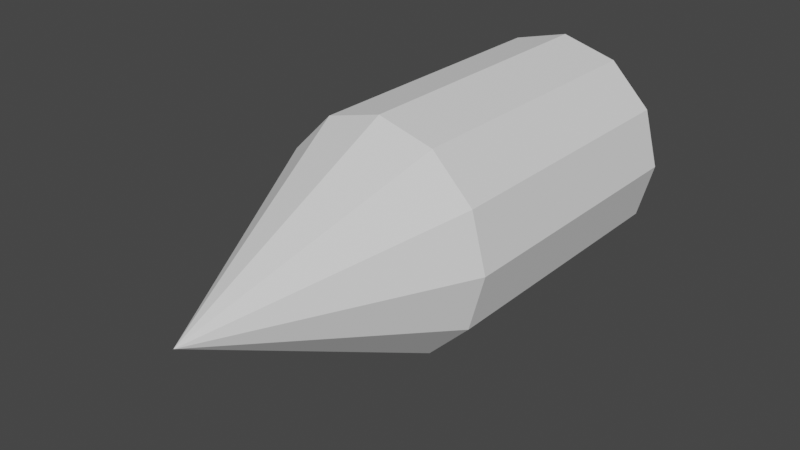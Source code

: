 # Source: bullet.blend  (saved by Blender 2.91.10; exported with 4.5.12 LTS)
import bpy
from mathutils import Matrix  # noqa: F401  (used for matrix-valued properties, if any)

bpy.ops.wm.read_factory_settings(use_empty=True)
scene = bpy.context.scene
scene.name = 'Scene'

# ---- collections
col_collection = bpy.data.collections.new('Collection'); scene.collection.children.link(col_collection)

# ---- world
world_world = bpy.data.worlds.new('World'); scene.world = world_world
world_world.use_nodes = True; world_world.node_tree.nodes.clear()
_N = world_world.node_tree.nodes; _L = world_world.node_tree.links
n0 = _N.new('ShaderNodeOutputWorld'); n0.name = 'World Output'; n0.location = (300, 300)
n1 = _N.new('ShaderNodeBackground'); n1.name = 'Background'; n1.location = (10, 300)
n1.inputs[0].default_value = (0.05088, 0.05088, 0.05088, 1.0)
_L.new(n1.outputs[0], n0.inputs[0])
n0.is_active_output = True
world_world.color = (0.05088, 0.05088, 0.05088)
world_world.use_sun_shadow = False
world_world.sun_shadow_jitter_overblur = 0.0

# ---- meshes
me_cylinder = bpy.data.meshes.new('Cylinder')
me_cylinder.from_pydata([(1.163e-05, 0.1708, -0.3508), (0.0854, 0.1479, -0.3508), (0.1479, 0.0854, -0.3508), (0.1708, 6.61e-06, -0.3508), (0.1479, -0.08538, -0.3508), (0.0854, -0.1479, -0.3508), (1.165e-05, -0.1708, -0.3508), (-0.08538, -0.1479, -0.3508), (-0.1479, -0.08538, -0.3508), (-0.1708, 6.538e-06, -0.3508), (-0.1479, 0.0854, -0.3508), (-0.08538, 0.1479, -0.3508), (0.0005568, 0.0003214, 0.4302), (1.162e-05, 0.1708, 0.08074), (0.0854, 0.1479, 0.08074), (0.1479, 0.0854, 0.08074), (0.1708, 6.61e-06, 0.08074), (0.1479, -0.08538, 0.08074), (0.0854, -0.1479, 0.08074), (1.164e-05, -0.1708, 0.08074), (-0.08538, -0.1479, 0.08074), (-0.1479, -0.08538, 0.08074), (-0.1708, 6.538e-06, 0.08074), (-0.1479, 0.0854, 0.08074), (-0.08538, 0.1479, 0.08074)], [], [(0, 11, 10, 9, 8, 7, 6, 5, 4, 3, 2, 1), (13, 12, 24), (6, 7, 20, 19), (3, 4, 17, 16), (10, 11, 24, 23), (0, 1, 14, 13), (7, 8, 21, 20), (4, 5, 18, 17), (11, 0, 13, 24), (1, 2, 15, 14), (8, 9, 22, 21), (5, 6, 19, 18), (2, 3, 16, 15), (9, 10, 23, 22), (14, 12, 13), (12, 14, 15), (16, 12, 15), (12, 16, 17), (18, 12, 17), (12, 18, 19), (20, 12, 19), (21, 12, 20), (12, 21, 22), (12, 22, 23), (12, 23, 24)])
_uv = me_cylinder.uv_layers.new(name='UVMap')
_uv.uv.foreach_set('vector', [0.75, 0.49, 0.63, 0.4578, 0.5422, 0.37, 0.51, 0.25, 0.5422, 0.13, 0.63, 0.04215, 0.75, 0.01, 0.87, 0.04215, 0.9578, 0.13, 0.99, 0.25, 0.9578, 0.37, 0.87, 0.4578, 0.75, 0.49, 0.0, 0.0, 0.63, 0.4578, 0.75, 0.01, 0.63, 0.04215, 0.63, 0.04215, 0.75, 0.01, 0.99, 0.25, 0.9578, 0.13, 0.9578, 0.13, 0.99, 0.25, 0.5422, 0.37, 0.63, 0.4578, 0.63, 0.4578, 0.5422, 0.37, 0.75, 0.49, 0.87, 0.4578, 0.87, 0.4578, 0.75, 0.49, 0.63, 0.04215, 0.5422, 0.13, 0.5422, 0.13, 0.63, 0.04215, 0.9578, 0.13, 0.87, 0.04215, 0.87, 0.04215, 0.9578, 0.13, 0.63, 0.4578, 0.75, 0.49, 0.75, 0.49, 0.63, 0.4578, 0.87, 0.4578, 0.9578, 0.37, 0.9578, 0.37, 0.87, 0.4578, 0.5422, 0.13, 0.51, 0.25, 0.51, 0.25, 0.5422, 0.13, 0.87, 0.04215, 0.75, 0.01, 0.75, 0.01, 0.87, 0.04215, 0.9578, 0.37, 0.99, 0.25, 0.99, 0.25, 0.9578, 0.37, 0.51, 0.25, 0.5422, 0.37, 0.5422, 0.37, 0.51, 0.25, 0.87, 0.4578, 0.0, 0.0, 0.75, 0.49, 0.0, 0.0, 0.87, 0.4578, 0.9578, 0.37, 0.99, 0.25, 0.0, 0.0, 0.9578, 0.37, 0.0, 0.0, 0.99, 0.25, 0.9578, 0.13, 0.87, 0.04215, 0.0, 0.0, 0.9578, 0.13, 0.0, 0.0, 0.87, 0.04215, 0.75, 0.01, 0.63, 0.04215, 0.0, 0.0, 0.75, 0.01, 0.5422, 0.13, 0.0, 0.0, 0.63, 0.04215, 0.0, 0.0, 0.5422, 0.13, 0.51, 0.25, 0.0, 0.0, 0.51, 0.25, 0.5422, 0.37, 0.0, 0.0, 0.5422, 0.37, 0.63, 0.4578])
me_cylinder.use_remesh_fix_poles = True
me_cylinder.use_remesh_preserve_attributes = False
me_cylinder.use_mirror_vertex_groups = False
me_cylinder.update()

# ---- objects
ob_cylinder = bpy.data.objects.new('Cylinder', me_cylinder)

# ---- transforms, parenting, visibility, modifiers, constraints
ob_cylinder.location = (0.0, 0.0, 0.0)
ob_cylinder.rotation_euler = (1.571, -0.0, 0.0)
ob_cylinder.lineart.crease_threshold = 0.0

# ---- collection membership
col_collection.objects.link(ob_cylinder)

# ---- scene / render settings (as saved in the file)
scene.frame_start = 1; scene.frame_end = 250; scene.frame_set(1)
scene.render.engine = 'BLENDER_EEVEE_NEXT'
scene.cycles.use_denoising = False
scene.cycles.samples = 128
scene.cycles.sampling_pattern = 'TABULATED_SOBOL'
scene.cycles.use_adaptive_sampling = False
scene.cycles.use_light_tree = False
scene.view_settings.view_transform = 'Filmic'
bpy.context.view_layer.update()

# ---- added for rendering (the .blend has no active camera and no usable light): camera, sun
cam_auto = bpy.data.cameras.new('AutoCamera')
cam_auto.lens = 50.0
cam_auto.sensor_width = 36.0
cam_auto.clip_end = 1000.0
ob_auto_camera = bpy.data.objects.new('AutoCamera', cam_auto)
scene.collection.objects.link(ob_auto_camera)
ob_auto_camera.location = (0.849705, -1.05932, 0.679761)
ob_auto_camera.rotation_euler = (1.09748, -7.21219e-08, 0.694738)
scene.camera = ob_auto_camera
light_auto_sun = bpy.data.lights.new('AutoSun', 'SUN')
light_auto_sun.energy = 3.0
light_auto_sun.angle = 0.0523599
ob_auto_sun = bpy.data.objects.new('AutoSun', light_auto_sun)
scene.collection.objects.link(ob_auto_sun)
ob_auto_sun.rotation_euler = (0.872665, 0.174533, 0.523599)
bpy.context.view_layer.update()
